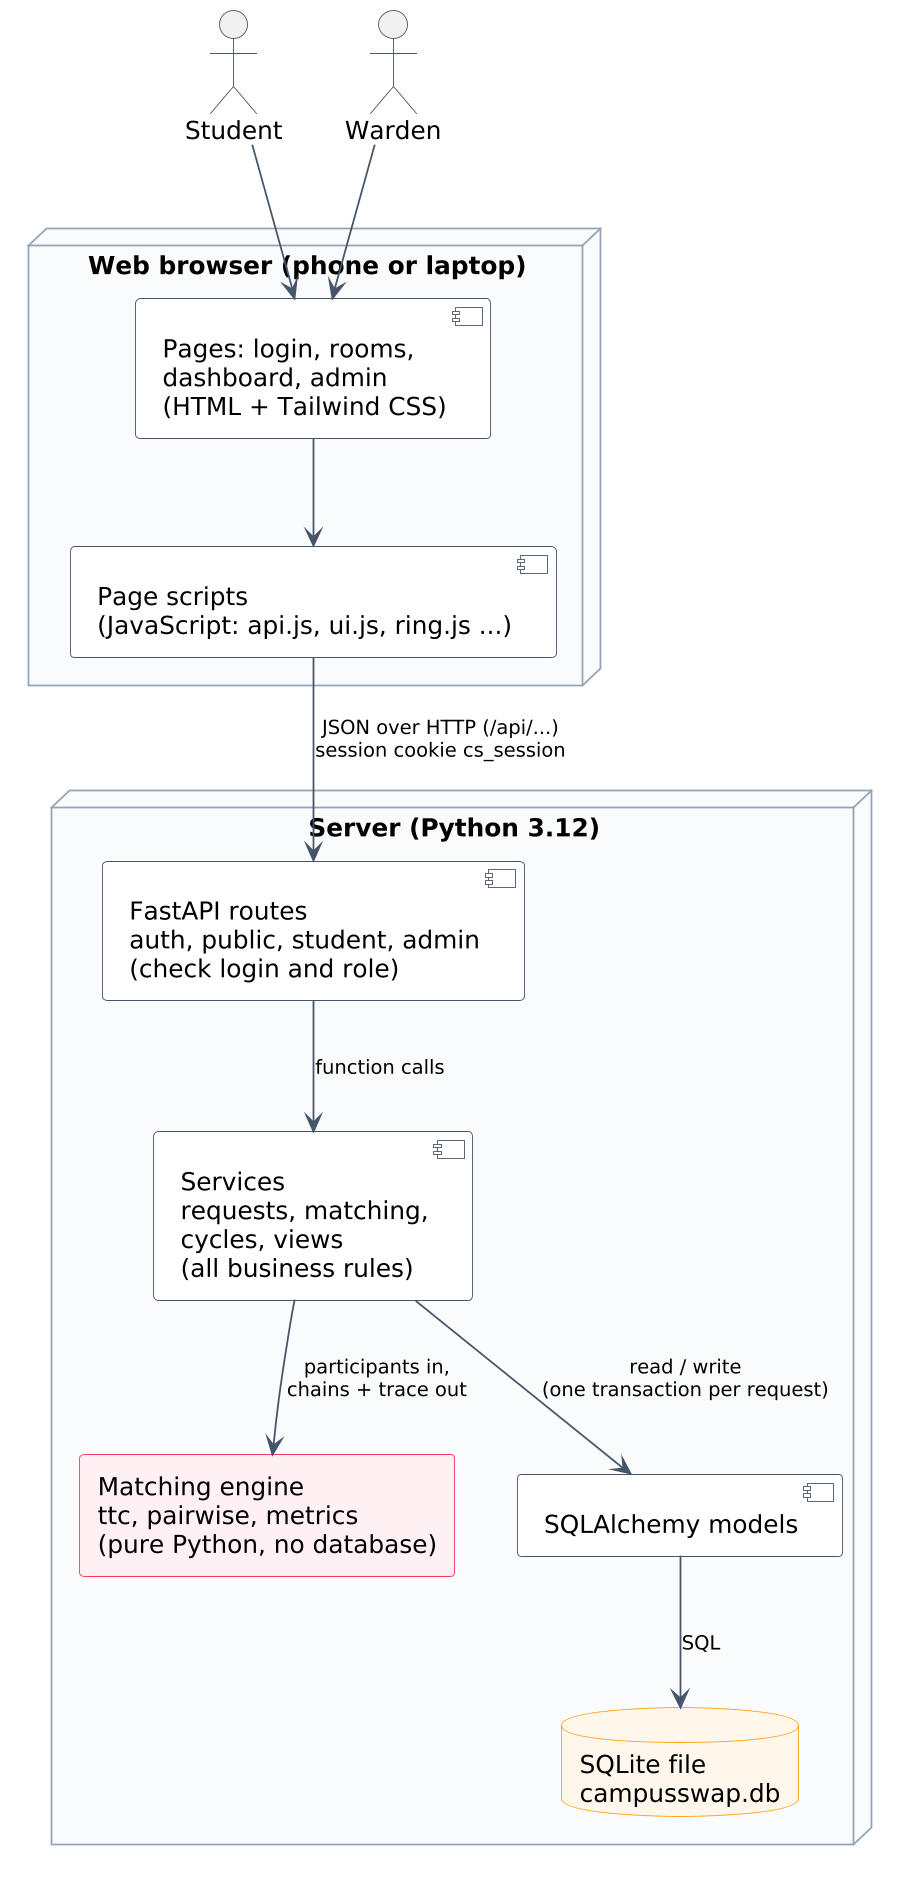

The diagram above was rendered by PlantUML. Its source (embedded in the PNG):
@startuml
' CampusSwap - System architecture (component view)
skinparam dpi 170
skinparam defaultFontName "Arial"
skinparam shadowing false
skinparam ArrowColor #475569
skinparam ArrowFontSize 11
skinparam component {
  BackgroundColor #FFFFFF
  BorderColor #475569
}
skinparam node {
  BackgroundColor #F8FAFC
  BorderColor #94A3B8
  FontStyle bold
}
skinparam database {
  BackgroundColor #FFF7EB
  BorderColor #FFA114
}
skinparam actor {
  BorderColor #475569
}
skinparam rectangle {
  BackgroundColor #FFF0F2
  BorderColor #FF385C
}

actor "Student" as Student
actor "Warden" as Warden

node "Web browser (phone or laptop)" as Browser {
  component "Pages: login, rooms,\ndashboard, admin\n(HTML + Tailwind CSS)" as Pages
  component "Page scripts\n(JavaScript: api.js, ui.js, ring.js ...)" as Scripts
}

node "Server (Python 3.12)" as Server {
  component "FastAPI routes\nauth, public, student, admin\n(check login and role)" as Routes
  component "Services\nrequests, matching,\ncycles, views\n(all business rules)" as Services
  rectangle "Matching engine\nttc, pairwise, metrics\n(pure Python, no database)" as Engine
  component "SQLAlchemy models" as Models
  database "SQLite file\ncampusswap.db" as DB
}

Student --> Pages
Warden --> Pages
Pages --> Scripts
Scripts --> Routes : JSON over HTTP (/api/...)\nsession cookie cs_session
Routes --> Services : function calls
Services --> Engine : participants in,\nchains + trace out
Services --> Models : read / write\n(one transaction per request)
Models --> DB : SQL
@enduml